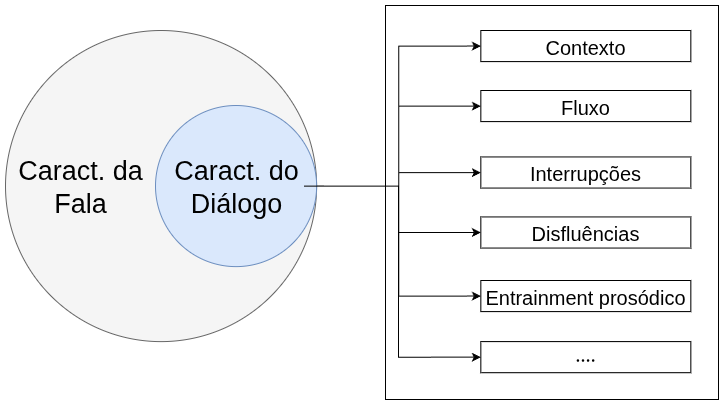

The diagram above was exported from draw.io. Its source (the exported page's mxGraphModel, read from the mxfile embedded in the PNG):
<mxGraphModel dx="1826" dy="1243" grid="0" gridSize="10" guides="1" tooltips="1" connect="1" arrows="1" fold="1" page="0" pageScale="1" pageWidth="850" pageHeight="1100" math="0" shadow="0">
  <root>
    <mxCell id="0" />
    <mxCell id="1" parent="0" />
    <mxCell id="BIecepW3E-rzNomRqYRS-17" value="" style="rounded=0;whiteSpace=wrap;html=1;" vertex="1" parent="1">
      <mxGeometry x="144" y="-88" width="333" height="394" as="geometry" />
    </mxCell>
    <mxCell id="BIecepW3E-rzNomRqYRS-1" value="" style="ellipse;whiteSpace=wrap;html=1;aspect=fixed;fillColor=#f5f5f5;fontColor=#333333;strokeColor=#666666;" vertex="1" parent="1">
      <mxGeometry x="-236" y="-63" width="311.11111111111114" height="311.11111111111114" as="geometry" />
    </mxCell>
    <mxCell id="BIecepW3E-rzNomRqYRS-2" style="edgeStyle=orthogonalEdgeStyle;rounded=0;orthogonalLoop=1;jettySize=auto;html=1;entryX=0;entryY=0.5;entryDx=0;entryDy=0;" edge="1" parent="1" source="BIecepW3E-rzNomRqYRS-7" target="BIecepW3E-rzNomRqYRS-10">
      <mxGeometry relative="1" as="geometry" />
    </mxCell>
    <mxCell id="BIecepW3E-rzNomRqYRS-3" style="edgeStyle=orthogonalEdgeStyle;rounded=0;orthogonalLoop=1;jettySize=auto;html=1;" edge="1" parent="1" source="BIecepW3E-rzNomRqYRS-7" target="BIecepW3E-rzNomRqYRS-11">
      <mxGeometry relative="1" as="geometry" />
    </mxCell>
    <mxCell id="BIecepW3E-rzNomRqYRS-4" style="edgeStyle=orthogonalEdgeStyle;rounded=0;orthogonalLoop=1;jettySize=auto;html=1;" edge="1" parent="1" source="BIecepW3E-rzNomRqYRS-7" target="BIecepW3E-rzNomRqYRS-12">
      <mxGeometry relative="1" as="geometry" />
    </mxCell>
    <mxCell id="BIecepW3E-rzNomRqYRS-5" style="edgeStyle=orthogonalEdgeStyle;rounded=0;orthogonalLoop=1;jettySize=auto;html=1;entryX=0;entryY=0.5;entryDx=0;entryDy=0;" edge="1" parent="1" source="BIecepW3E-rzNomRqYRS-7" target="BIecepW3E-rzNomRqYRS-13">
      <mxGeometry relative="1" as="geometry" />
    </mxCell>
    <mxCell id="BIecepW3E-rzNomRqYRS-6" style="edgeStyle=orthogonalEdgeStyle;rounded=0;orthogonalLoop=1;jettySize=auto;html=1;exitX=1;exitY=0.5;exitDx=0;exitDy=0;entryX=0;entryY=0.5;entryDx=0;entryDy=0;" edge="1" parent="1" source="BIecepW3E-rzNomRqYRS-7" target="BIecepW3E-rzNomRqYRS-14">
      <mxGeometry relative="1" as="geometry" />
    </mxCell>
    <mxCell id="BIecepW3E-rzNomRqYRS-7" value="" style="ellipse;whiteSpace=wrap;html=1;aspect=fixed;fillColor=#dae8fc;strokeColor=#6c8ebf;" vertex="1" parent="1">
      <mxGeometry x="-86" y="12" width="161.11" height="161.11" as="geometry" />
    </mxCell>
    <mxCell id="BIecepW3E-rzNomRqYRS-8" style="edgeStyle=orthogonalEdgeStyle;rounded=0;orthogonalLoop=1;jettySize=auto;html=1;entryX=0;entryY=0.5;entryDx=0;entryDy=0;" edge="1" parent="1" target="BIecepW3E-rzNomRqYRS-16">
      <mxGeometry relative="1" as="geometry">
        <mxPoint x="62.559999999999945" y="92.61111111111109" as="sourcePoint" />
        <mxPoint x="242.35000000000002" y="263.6650000000001" as="targetPoint" />
        <Array as="points">
          <mxPoint x="157" y="93" />
          <mxPoint x="157" y="264" />
        </Array>
      </mxGeometry>
    </mxCell>
    <mxCell id="BIecepW3E-rzNomRqYRS-9" value="Caract. do Diálogo" style="text;html=1;align=center;verticalAlign=middle;whiteSpace=wrap;rounded=0;fontSize=27;" vertex="1" parent="1">
      <mxGeometry x="-70.44" y="61.670000000000016" width="130" height="61.77" as="geometry" />
    </mxCell>
    <mxCell id="BIecepW3E-rzNomRqYRS-10" value="Contexto" style="rounded=0;whiteSpace=wrap;html=1;fontSize=20;" vertex="1" parent="1">
      <mxGeometry x="239.35000000000002" y="-63" width="210" height="31.11" as="geometry" />
    </mxCell>
    <mxCell id="BIecepW3E-rzNomRqYRS-11" value="Fluxo" style="rounded=0;whiteSpace=wrap;html=1;fontSize=20;" vertex="1" parent="1">
      <mxGeometry x="239.35000000000002" y="-3" width="210" height="31.11" as="geometry" />
    </mxCell>
    <mxCell id="BIecepW3E-rzNomRqYRS-12" value="Interrupções" style="rounded=0;whiteSpace=wrap;html=1;fontSize=20;" vertex="1" parent="1">
      <mxGeometry x="239.35000000000002" y="63.44999999999999" width="210" height="31.11" as="geometry" />
    </mxCell>
    <mxCell id="BIecepW3E-rzNomRqYRS-13" value="Disfluências" style="rounded=0;whiteSpace=wrap;html=1;fontSize=20;" vertex="1" parent="1">
      <mxGeometry x="239.35" y="123.44" width="210" height="31.11" as="geometry" />
    </mxCell>
    <mxCell id="BIecepW3E-rzNomRqYRS-14" value="&lt;span style=&quot;font-size: 20px;&quot;&gt;Entrainment prosódico&lt;/span&gt;" style="rounded=0;whiteSpace=wrap;html=1;fontSize=24;" vertex="1" parent="1">
      <mxGeometry x="239.35" y="187" width="210" height="31.11" as="geometry" />
    </mxCell>
    <mxCell id="BIecepW3E-rzNomRqYRS-15" value="Caract. da&lt;div&gt;Fala&lt;/div&gt;" style="text;html=1;align=center;verticalAlign=middle;whiteSpace=wrap;rounded=0;fontSize=27;" vertex="1" parent="1">
      <mxGeometry x="-226" y="63.450000000000045" width="130" height="58.22" as="geometry" />
    </mxCell>
    <mxCell id="BIecepW3E-rzNomRqYRS-16" value="&lt;sub&gt;᠁&lt;/sub&gt;" style="rounded=0;whiteSpace=wrap;html=1;fontSize=24;" vertex="1" parent="1">
      <mxGeometry x="239.35000000000002" y="248.11" width="210" height="31.11" as="geometry" />
    </mxCell>
  </root>
</mxGraphModel>